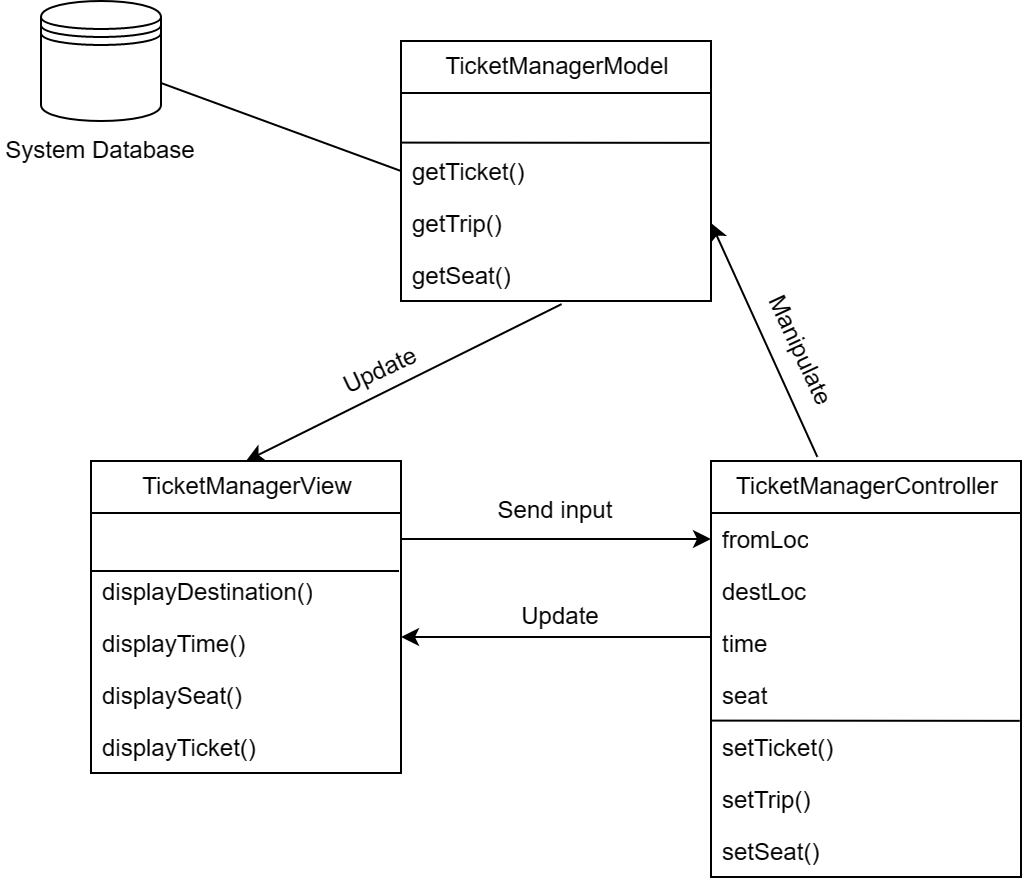

The diagram above was exported from draw.io. Its source (the exported page's mxGraphModel, read from the mxfile embedded in the PNG):
<mxGraphModel dx="1018" dy="619" grid="1" gridSize="10" guides="1" tooltips="1" connect="1" arrows="1" fold="1" page="1" pageScale="1" pageWidth="850" pageHeight="1100" math="0" shadow="0">
  <root>
    <mxCell id="0" />
    <mxCell id="1" parent="0" />
    <mxCell id="oK4kSmebgQb4HT53uHcC-5" style="rounded=0;orthogonalLoop=1;jettySize=auto;html=1;entryX=0;entryY=0.5;entryDx=0;entryDy=0;endArrow=none;endFill=0;" edge="1" parent="1" source="oK4kSmebgQb4HT53uHcC-2" target="oK4kSmebgQb4HT53uHcC-14">
      <mxGeometry relative="1" as="geometry">
        <mxPoint x="270" y="260" as="targetPoint" />
      </mxGeometry>
    </mxCell>
    <mxCell id="oK4kSmebgQb4HT53uHcC-2" value="" style="shape=datastore;whiteSpace=wrap;html=1;" vertex="1" parent="1">
      <mxGeometry x="120" y="130" width="60" height="60" as="geometry" />
    </mxCell>
    <mxCell id="oK4kSmebgQb4HT53uHcC-12" value="TicketManagerModel" style="swimlane;fontStyle=0;childLayout=stackLayout;horizontal=1;startSize=26;fillColor=none;horizontalStack=0;resizeParent=1;resizeParentMax=0;resizeLast=0;collapsible=1;marginBottom=0;html=1;strokeColor=default;" vertex="1" parent="1">
      <mxGeometry x="300" y="150" width="155" height="130" as="geometry" />
    </mxCell>
    <mxCell id="oK4kSmebgQb4HT53uHcC-13" value="&amp;nbsp;" style="text;strokeColor=none;fillColor=none;align=left;verticalAlign=top;spacingLeft=4;spacingRight=4;overflow=hidden;rotatable=0;points=[[0,0.5],[1,0.5]];portConstraint=eastwest;whiteSpace=wrap;html=1;" vertex="1" parent="oK4kSmebgQb4HT53uHcC-12">
      <mxGeometry y="26" width="155" height="26" as="geometry" />
    </mxCell>
    <mxCell id="oK4kSmebgQb4HT53uHcC-14" value="getTicket()" style="text;strokeColor=none;fillColor=none;align=left;verticalAlign=top;spacingLeft=4;spacingRight=4;overflow=hidden;rotatable=0;points=[[0,0.5],[1,0.5]];portConstraint=eastwest;whiteSpace=wrap;html=1;" vertex="1" parent="oK4kSmebgQb4HT53uHcC-12">
      <mxGeometry y="52" width="155" height="26" as="geometry" />
    </mxCell>
    <mxCell id="oK4kSmebgQb4HT53uHcC-19" value="getTrip()" style="text;strokeColor=none;fillColor=none;align=left;verticalAlign=top;spacingLeft=4;spacingRight=4;overflow=hidden;rotatable=0;points=[[0,0.5],[1,0.5]];portConstraint=eastwest;whiteSpace=wrap;html=1;" vertex="1" parent="oK4kSmebgQb4HT53uHcC-12">
      <mxGeometry y="78" width="155" height="26" as="geometry" />
    </mxCell>
    <mxCell id="oK4kSmebgQb4HT53uHcC-21" value="getSeat()" style="text;strokeColor=none;fillColor=none;align=left;verticalAlign=top;spacingLeft=4;spacingRight=4;overflow=hidden;rotatable=0;points=[[0,0.5],[1,0.5]];portConstraint=eastwest;whiteSpace=wrap;html=1;" vertex="1" parent="oK4kSmebgQb4HT53uHcC-12">
      <mxGeometry y="104" width="155" height="26" as="geometry" />
    </mxCell>
    <mxCell id="oK4kSmebgQb4HT53uHcC-20" value="" style="endArrow=none;html=1;rounded=0;entryX=0.001;entryY=0.954;entryDx=0;entryDy=0;entryPerimeter=0;exitX=0.996;exitY=0.959;exitDx=0;exitDy=0;exitPerimeter=0;" edge="1" parent="oK4kSmebgQb4HT53uHcC-12" source="oK4kSmebgQb4HT53uHcC-13" target="oK4kSmebgQb4HT53uHcC-13">
      <mxGeometry width="50" height="50" relative="1" as="geometry">
        <mxPoint x="50" y="190" as="sourcePoint" />
        <mxPoint x="100" y="140" as="targetPoint" />
      </mxGeometry>
    </mxCell>
    <mxCell id="oK4kSmebgQb4HT53uHcC-28" style="rounded=0;orthogonalLoop=1;jettySize=auto;html=1;entryX=0.518;entryY=1.06;entryDx=0;entryDy=0;entryPerimeter=0;startArrow=classic;startFill=1;endArrow=none;endFill=0;exitX=0.5;exitY=0;exitDx=0;exitDy=0;" edge="1" parent="1" source="oK4kSmebgQb4HT53uHcC-22" target="oK4kSmebgQb4HT53uHcC-21">
      <mxGeometry relative="1" as="geometry" />
    </mxCell>
    <mxCell id="oK4kSmebgQb4HT53uHcC-22" value="TicketManagerView" style="swimlane;fontStyle=0;childLayout=stackLayout;horizontal=1;startSize=26;fillColor=none;horizontalStack=0;resizeParent=1;resizeParentMax=0;resizeLast=0;collapsible=1;marginBottom=0;html=1;strokeColor=default;" vertex="1" parent="1">
      <mxGeometry x="145" y="360" width="155" height="156" as="geometry" />
    </mxCell>
    <mxCell id="oK4kSmebgQb4HT53uHcC-23" value="&amp;nbsp;" style="text;strokeColor=none;fillColor=none;align=left;verticalAlign=top;spacingLeft=4;spacingRight=4;overflow=hidden;rotatable=0;points=[[0,0.5],[1,0.5]];portConstraint=eastwest;whiteSpace=wrap;html=1;" vertex="1" parent="oK4kSmebgQb4HT53uHcC-22">
      <mxGeometry y="26" width="155" height="26" as="geometry" />
    </mxCell>
    <mxCell id="oK4kSmebgQb4HT53uHcC-24" value="displayDestination()" style="text;strokeColor=none;fillColor=none;align=left;verticalAlign=top;spacingLeft=4;spacingRight=4;overflow=hidden;rotatable=0;points=[[0,0.5],[1,0.5]];portConstraint=eastwest;whiteSpace=wrap;html=1;" vertex="1" parent="oK4kSmebgQb4HT53uHcC-22">
      <mxGeometry y="52" width="155" height="26" as="geometry" />
    </mxCell>
    <mxCell id="oK4kSmebgQb4HT53uHcC-37" value="displayTime()" style="text;strokeColor=none;fillColor=none;align=left;verticalAlign=top;spacingLeft=4;spacingRight=4;overflow=hidden;rotatable=0;points=[[0,0.5],[1,0.5]];portConstraint=eastwest;whiteSpace=wrap;html=1;" vertex="1" parent="oK4kSmebgQb4HT53uHcC-22">
      <mxGeometry y="78" width="155" height="26" as="geometry" />
    </mxCell>
    <mxCell id="oK4kSmebgQb4HT53uHcC-38" value="displaySeat()" style="text;strokeColor=none;fillColor=none;align=left;verticalAlign=top;spacingLeft=4;spacingRight=4;overflow=hidden;rotatable=0;points=[[0,0.5],[1,0.5]];portConstraint=eastwest;whiteSpace=wrap;html=1;" vertex="1" parent="oK4kSmebgQb4HT53uHcC-22">
      <mxGeometry y="104" width="155" height="26" as="geometry" />
    </mxCell>
    <mxCell id="oK4kSmebgQb4HT53uHcC-36" value="displayTicket()" style="text;strokeColor=none;fillColor=none;align=left;verticalAlign=top;spacingLeft=4;spacingRight=4;overflow=hidden;rotatable=0;points=[[0,0.5],[1,0.5]];portConstraint=eastwest;whiteSpace=wrap;html=1;" vertex="1" parent="oK4kSmebgQb4HT53uHcC-22">
      <mxGeometry y="130" width="155" height="26" as="geometry" />
    </mxCell>
    <mxCell id="oK4kSmebgQb4HT53uHcC-29" value="Update" style="text;html=1;strokeColor=none;fillColor=none;align=center;verticalAlign=middle;whiteSpace=wrap;rounded=0;rotation=-25;" vertex="1" parent="1">
      <mxGeometry x="260" y="300" width="60" height="30" as="geometry" />
    </mxCell>
    <mxCell id="oK4kSmebgQb4HT53uHcC-50" style="rounded=0;orthogonalLoop=1;jettySize=auto;html=1;entryX=1;entryY=0.5;entryDx=0;entryDy=0;exitX=0.343;exitY=-0.01;exitDx=0;exitDy=0;exitPerimeter=0;" edge="1" parent="1" source="oK4kSmebgQb4HT53uHcC-30" target="oK4kSmebgQb4HT53uHcC-19">
      <mxGeometry relative="1" as="geometry">
        <mxPoint x="500" y="360" as="sourcePoint" />
      </mxGeometry>
    </mxCell>
    <mxCell id="oK4kSmebgQb4HT53uHcC-30" value="TicketManagerController" style="swimlane;fontStyle=0;childLayout=stackLayout;horizontal=1;startSize=26;fillColor=none;horizontalStack=0;resizeParent=1;resizeParentMax=0;resizeLast=0;collapsible=1;marginBottom=0;html=1;strokeColor=default;" vertex="1" parent="1">
      <mxGeometry x="455" y="360" width="155" height="208" as="geometry" />
    </mxCell>
    <mxCell id="oK4kSmebgQb4HT53uHcC-31" value="fromLoc" style="text;strokeColor=none;fillColor=none;align=left;verticalAlign=top;spacingLeft=4;spacingRight=4;overflow=hidden;rotatable=0;points=[[0,0.5],[1,0.5]];portConstraint=eastwest;whiteSpace=wrap;html=1;" vertex="1" parent="oK4kSmebgQb4HT53uHcC-30">
      <mxGeometry y="26" width="155" height="26" as="geometry" />
    </mxCell>
    <mxCell id="oK4kSmebgQb4HT53uHcC-55" value="destLoc" style="text;strokeColor=none;fillColor=none;align=left;verticalAlign=top;spacingLeft=4;spacingRight=4;overflow=hidden;rotatable=0;points=[[0,0.5],[1,0.5]];portConstraint=eastwest;whiteSpace=wrap;html=1;" vertex="1" parent="oK4kSmebgQb4HT53uHcC-30">
      <mxGeometry y="52" width="155" height="26" as="geometry" />
    </mxCell>
    <mxCell id="oK4kSmebgQb4HT53uHcC-56" value="time" style="text;strokeColor=none;fillColor=none;align=left;verticalAlign=top;spacingLeft=4;spacingRight=4;overflow=hidden;rotatable=0;points=[[0,0.5],[1,0.5]];portConstraint=eastwest;whiteSpace=wrap;html=1;" vertex="1" parent="oK4kSmebgQb4HT53uHcC-30">
      <mxGeometry y="78" width="155" height="26" as="geometry" />
    </mxCell>
    <mxCell id="oK4kSmebgQb4HT53uHcC-57" value="seat" style="text;strokeColor=none;fillColor=none;align=left;verticalAlign=top;spacingLeft=4;spacingRight=4;overflow=hidden;rotatable=0;points=[[0,0.5],[1,0.5]];portConstraint=eastwest;whiteSpace=wrap;html=1;" vertex="1" parent="oK4kSmebgQb4HT53uHcC-30">
      <mxGeometry y="104" width="155" height="26" as="geometry" />
    </mxCell>
    <mxCell id="oK4kSmebgQb4HT53uHcC-32" value="setTicket()" style="text;strokeColor=none;fillColor=none;align=left;verticalAlign=top;spacingLeft=4;spacingRight=4;overflow=hidden;rotatable=0;points=[[0,0.5],[1,0.5]];portConstraint=eastwest;whiteSpace=wrap;html=1;" vertex="1" parent="oK4kSmebgQb4HT53uHcC-30">
      <mxGeometry y="130" width="155" height="26" as="geometry" />
    </mxCell>
    <mxCell id="oK4kSmebgQb4HT53uHcC-33" value="setTrip()" style="text;strokeColor=none;fillColor=none;align=left;verticalAlign=top;spacingLeft=4;spacingRight=4;overflow=hidden;rotatable=0;points=[[0,0.5],[1,0.5]];portConstraint=eastwest;whiteSpace=wrap;html=1;" vertex="1" parent="oK4kSmebgQb4HT53uHcC-30">
      <mxGeometry y="156" width="155" height="26" as="geometry" />
    </mxCell>
    <mxCell id="oK4kSmebgQb4HT53uHcC-34" value="setSeat()" style="text;strokeColor=none;fillColor=none;align=left;verticalAlign=top;spacingLeft=4;spacingRight=4;overflow=hidden;rotatable=0;points=[[0,0.5],[1,0.5]];portConstraint=eastwest;whiteSpace=wrap;html=1;" vertex="1" parent="oK4kSmebgQb4HT53uHcC-30">
      <mxGeometry y="182" width="155" height="26" as="geometry" />
    </mxCell>
    <mxCell id="oK4kSmebgQb4HT53uHcC-35" value="" style="endArrow=none;html=1;rounded=0;entryX=0.001;entryY=0.954;entryDx=0;entryDy=0;entryPerimeter=0;exitX=0.996;exitY=0.959;exitDx=0;exitDy=0;exitPerimeter=0;" edge="1" parent="oK4kSmebgQb4HT53uHcC-30">
      <mxGeometry width="50" height="50" relative="1" as="geometry">
        <mxPoint x="154.37999999999988" y="129.93399999999997" as="sourcePoint" />
        <mxPoint x="0.15499999999997272" y="129.80399999999997" as="targetPoint" />
      </mxGeometry>
    </mxCell>
    <mxCell id="oK4kSmebgQb4HT53uHcC-44" value="" style="endArrow=none;html=1;rounded=0;entryX=0.001;entryY=0.954;entryDx=0;entryDy=0;entryPerimeter=0;exitX=0.996;exitY=0.959;exitDx=0;exitDy=0;exitPerimeter=0;" edge="1" parent="1">
      <mxGeometry width="50" height="50" relative="1" as="geometry">
        <mxPoint x="299" y="415" as="sourcePoint" />
        <mxPoint x="145" y="415" as="targetPoint" />
      </mxGeometry>
    </mxCell>
    <mxCell id="oK4kSmebgQb4HT53uHcC-48" style="edgeStyle=orthogonalEdgeStyle;rounded=0;orthogonalLoop=1;jettySize=auto;html=1;entryX=1;entryY=0.5;entryDx=0;entryDy=0;exitX=0;exitY=0.5;exitDx=0;exitDy=0;" edge="1" parent="1">
      <mxGeometry relative="1" as="geometry">
        <mxPoint x="455" y="448" as="sourcePoint" />
        <mxPoint x="300" y="448" as="targetPoint" />
      </mxGeometry>
    </mxCell>
    <mxCell id="oK4kSmebgQb4HT53uHcC-49" value="Update" style="text;html=1;strokeColor=none;fillColor=none;align=center;verticalAlign=middle;whiteSpace=wrap;rounded=0;rotation=0;" vertex="1" parent="1">
      <mxGeometry x="350" y="423" width="60" height="30" as="geometry" />
    </mxCell>
    <mxCell id="oK4kSmebgQb4HT53uHcC-51" value="Manipulate" style="text;html=1;strokeColor=none;fillColor=none;align=center;verticalAlign=middle;whiteSpace=wrap;rounded=0;rotation=65;" vertex="1" parent="1">
      <mxGeometry x="470" y="290" width="60" height="30" as="geometry" />
    </mxCell>
    <mxCell id="oK4kSmebgQb4HT53uHcC-52" value="System Database" style="text;html=1;strokeColor=none;fillColor=none;align=center;verticalAlign=middle;whiteSpace=wrap;rounded=0;" vertex="1" parent="1">
      <mxGeometry x="100" y="190" width="100" height="30" as="geometry" />
    </mxCell>
    <mxCell id="oK4kSmebgQb4HT53uHcC-53" style="edgeStyle=orthogonalEdgeStyle;rounded=0;orthogonalLoop=1;jettySize=auto;html=1;entryX=0;entryY=0.5;entryDx=0;entryDy=0;" edge="1" parent="1" source="oK4kSmebgQb4HT53uHcC-23" target="oK4kSmebgQb4HT53uHcC-31">
      <mxGeometry relative="1" as="geometry" />
    </mxCell>
    <mxCell id="oK4kSmebgQb4HT53uHcC-54" value="Send input" style="text;html=1;strokeColor=none;fillColor=none;align=center;verticalAlign=middle;whiteSpace=wrap;rounded=0;rotation=0;" vertex="1" parent="1">
      <mxGeometry x="341.25" y="370" width="72.5" height="30" as="geometry" />
    </mxCell>
  </root>
</mxGraphModel>